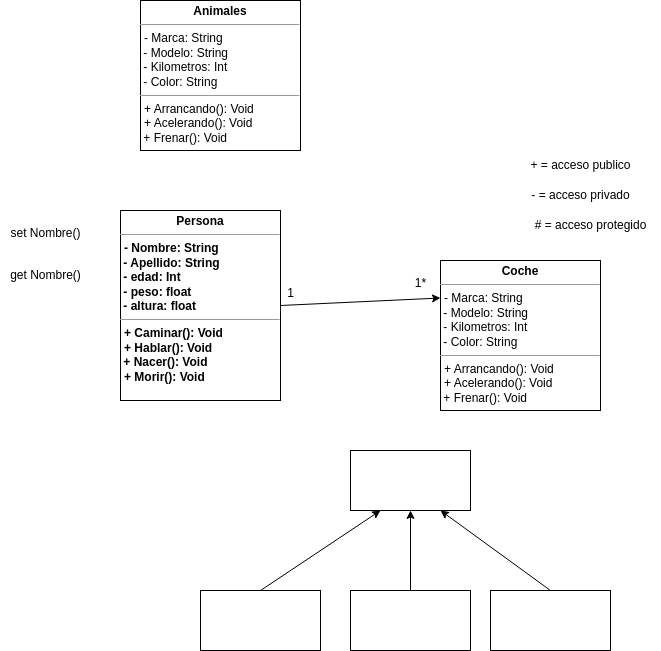

The diagram above was exported from draw.io. Its source (the exported page's mxGraphModel, read from the mxfile embedded in the PNG):
<mxGraphModel dx="1114" dy="762" grid="1" gridSize="10" guides="1" tooltips="1" connect="1" arrows="1" fold="1" page="1" pageScale="1" pageWidth="850" pageHeight="1100" math="0" shadow="0">
  <root>
    <mxCell id="0" />
    <mxCell id="1" parent="0" />
    <mxCell id="2" value="&lt;p style=&quot;margin:0px;margin-top:4px;text-align:center;&quot;&gt;&lt;span&gt;Persona&lt;/span&gt;&lt;/p&gt;&lt;hr size=&quot;1&quot;&gt;&lt;p style=&quot;margin:0px;margin-left:4px;&quot;&gt;- Nombre: String&lt;/p&gt;&amp;nbsp;- Apellido: String&lt;br&gt;&amp;nbsp;- edad: Int&lt;br&gt;&amp;nbsp;- peso: float&lt;br&gt;&amp;nbsp;- altura: float&lt;br&gt;&lt;hr size=&quot;1&quot;&gt;&lt;p style=&quot;margin:0px;margin-left:4px;&quot;&gt;+ Caminar(): Void&lt;/p&gt;&lt;p style=&quot;margin:0px;margin-left:4px;&quot;&gt;+ Hablar():&lt;span style=&quot;background-color: initial;&quot;&gt;&amp;nbsp;Void&lt;/span&gt;&lt;/p&gt;&amp;nbsp;+ Nacer(): Void&lt;p style=&quot;margin:0px;margin-left:4px;&quot;&gt;+ Morir(): Void&lt;br&gt;&lt;/p&gt;" style="verticalAlign=top;align=left;overflow=fill;html=1;whiteSpace=wrap;fontStyle=1" vertex="1" parent="1">
      <mxGeometry x="120" y="360" width="160" height="190" as="geometry" />
    </mxCell>
    <mxCell id="3" value="+ = acceso publico" style="text;html=1;align=center;verticalAlign=middle;resizable=0;points=[];autosize=1;strokeColor=none;fillColor=none;" vertex="1" parent="1">
      <mxGeometry x="520" y="300" width="120" height="30" as="geometry" />
    </mxCell>
    <mxCell id="4" value="- = acceso privado" style="text;html=1;align=center;verticalAlign=middle;resizable=0;points=[];autosize=1;strokeColor=none;fillColor=none;" vertex="1" parent="1">
      <mxGeometry x="520" y="330" width="120" height="30" as="geometry" />
    </mxCell>
    <mxCell id="5" value="# = acceso protegido" style="text;html=1;align=center;verticalAlign=middle;resizable=0;points=[];autosize=1;strokeColor=none;fillColor=none;" vertex="1" parent="1">
      <mxGeometry x="520" y="360" width="140" height="30" as="geometry" />
    </mxCell>
    <mxCell id="6" value="&lt;p style=&quot;margin:0px;margin-top:4px;text-align:center;&quot;&gt;&lt;b&gt;Coche&lt;/b&gt;&lt;/p&gt;&lt;hr size=&quot;1&quot;&gt;&lt;p style=&quot;margin:0px;margin-left:4px;&quot;&gt;- Marca: String&lt;/p&gt;&amp;nbsp;- Modelo: String&lt;br&gt;&amp;nbsp;- Kilometros: Int&lt;br&gt;&amp;nbsp;- Color: String&lt;br&gt;&lt;hr size=&quot;1&quot;&gt;&lt;p style=&quot;margin:0px;margin-left:4px;&quot;&gt;+ Arrancando(): Void&lt;/p&gt;&lt;p style=&quot;margin:0px;margin-left:4px;&quot;&gt;+ Acelerando():&lt;span style=&quot;background-color: initial;&quot;&gt;&amp;nbsp;Void&lt;/span&gt;&lt;/p&gt;&amp;nbsp;+ Frenar(): Void" style="verticalAlign=top;align=left;overflow=fill;html=1;whiteSpace=wrap;" vertex="1" parent="1">
      <mxGeometry x="440" y="410" width="160" height="150" as="geometry" />
    </mxCell>
    <mxCell id="7" value="set Nombre()" style="text;html=1;align=center;verticalAlign=middle;resizable=0;points=[];autosize=1;strokeColor=none;fillColor=none;" vertex="1" parent="1">
      <mxGeometry y="368" width="90" height="30" as="geometry" />
    </mxCell>
    <mxCell id="8" value="get Nombre()" style="text;html=1;align=center;verticalAlign=middle;resizable=0;points=[];autosize=1;strokeColor=none;fillColor=none;" vertex="1" parent="1">
      <mxGeometry y="410" width="90" height="30" as="geometry" />
    </mxCell>
    <mxCell id="9" value="" style="endArrow=classic;html=1;rounded=0;exitX=1;exitY=0.5;exitDx=0;exitDy=0;entryX=0;entryY=0.25;entryDx=0;entryDy=0;" edge="1" parent="1" source="2" target="6">
      <mxGeometry width="50" height="50" relative="1" as="geometry">
        <mxPoint x="370" y="630" as="sourcePoint" />
        <mxPoint x="420" y="580" as="targetPoint" />
      </mxGeometry>
    </mxCell>
    <mxCell id="10" value="1*" style="text;html=1;align=center;verticalAlign=middle;resizable=0;points=[];autosize=1;strokeColor=none;fillColor=none;" vertex="1" parent="1">
      <mxGeometry x="405" y="418" width="30" height="30" as="geometry" />
    </mxCell>
    <mxCell id="11" value="1" style="text;html=1;align=center;verticalAlign=middle;resizable=0;points=[];autosize=1;strokeColor=none;fillColor=none;" vertex="1" parent="1">
      <mxGeometry x="275" y="428" width="30" height="30" as="geometry" />
    </mxCell>
    <mxCell id="12" value="&lt;p style=&quot;margin:0px;margin-top:4px;text-align:center;&quot;&gt;&lt;b&gt;Animales&lt;/b&gt;&lt;/p&gt;&lt;hr size=&quot;1&quot;&gt;&lt;p style=&quot;margin:0px;margin-left:4px;&quot;&gt;- Marca: String&lt;/p&gt;&amp;nbsp;- Modelo: String&lt;br&gt;&amp;nbsp;- Kilometros: Int&lt;br&gt;&amp;nbsp;- Color: String&lt;br&gt;&lt;hr size=&quot;1&quot;&gt;&lt;p style=&quot;margin:0px;margin-left:4px;&quot;&gt;+ Arrancando(): Void&lt;/p&gt;&lt;p style=&quot;margin:0px;margin-left:4px;&quot;&gt;+ Acelerando():&lt;span style=&quot;background-color: initial;&quot;&gt;&amp;nbsp;Void&lt;/span&gt;&lt;/p&gt;&amp;nbsp;+ Frenar(): Void" style="verticalAlign=top;align=left;overflow=fill;html=1;whiteSpace=wrap;" vertex="1" parent="1">
      <mxGeometry x="140" y="150" width="160" height="150" as="geometry" />
    </mxCell>
    <mxCell id="13" value="" style="rounded=0;whiteSpace=wrap;html=1;" vertex="1" parent="1">
      <mxGeometry x="200" y="740" width="120" height="60" as="geometry" />
    </mxCell>
    <mxCell id="14" value="" style="rounded=0;whiteSpace=wrap;html=1;" vertex="1" parent="1">
      <mxGeometry x="350" y="600" width="120" height="60" as="geometry" />
    </mxCell>
    <mxCell id="15" value="" style="rounded=0;whiteSpace=wrap;html=1;" vertex="1" parent="1">
      <mxGeometry x="490" y="740" width="120" height="60" as="geometry" />
    </mxCell>
    <mxCell id="16" value="" style="rounded=0;whiteSpace=wrap;html=1;" vertex="1" parent="1">
      <mxGeometry x="350" y="740" width="120" height="60" as="geometry" />
    </mxCell>
    <mxCell id="17" value="" style="endArrow=classic;html=1;exitX=0.5;exitY=0;exitDx=0;exitDy=0;entryX=0.25;entryY=1;entryDx=0;entryDy=0;" edge="1" parent="1" source="13" target="14">
      <mxGeometry width="50" height="50" relative="1" as="geometry">
        <mxPoint x="400" y="650" as="sourcePoint" />
        <mxPoint x="450" y="600" as="targetPoint" />
      </mxGeometry>
    </mxCell>
    <mxCell id="19" value="" style="endArrow=classic;html=1;exitX=0.5;exitY=0;exitDx=0;exitDy=0;entryX=0.5;entryY=1;entryDx=0;entryDy=0;" edge="1" parent="1" source="16" target="14">
      <mxGeometry width="50" height="50" relative="1" as="geometry">
        <mxPoint x="400" y="650" as="sourcePoint" />
        <mxPoint x="450" y="600" as="targetPoint" />
      </mxGeometry>
    </mxCell>
    <mxCell id="20" value="" style="endArrow=classic;html=1;exitX=0.5;exitY=0;exitDx=0;exitDy=0;entryX=0.75;entryY=1;entryDx=0;entryDy=0;" edge="1" parent="1" source="15" target="14">
      <mxGeometry width="50" height="50" relative="1" as="geometry">
        <mxPoint x="400" y="650" as="sourcePoint" />
        <mxPoint x="450" y="600" as="targetPoint" />
      </mxGeometry>
    </mxCell>
  </root>
</mxGraphModel>